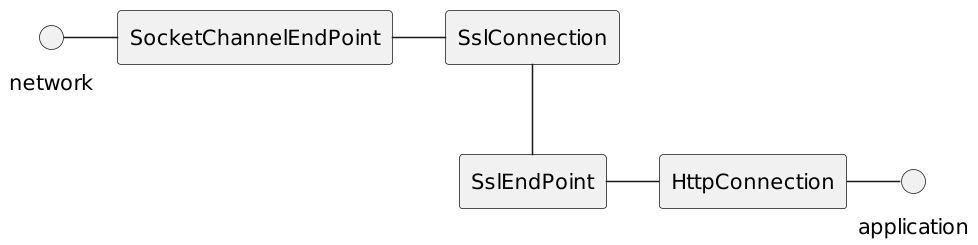

The diagram above was rendered by PlantUML. Its source (embedded in the PNG):
@startuml
skinparam backgroundColor transparent
skinparam monochrome true
skinparam shadowing false
skinparam padding 5

hide members
hide circle

scale 1.5

circle network
circle application

network - SocketChannelEndPoint
SocketChannelEndPoint - SslConnection
SslConnection -- SslEndPoint
SslEndPoint - HttpConnection
HttpConnection - application
@enduml